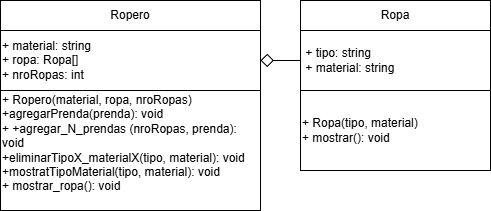

The diagram above was exported from draw.io. Its source (the exported page's mxGraphModel, read from the mxfile embedded in the PNG):
<mxGraphModel dx="464" dy="742" grid="1" gridSize="10" guides="1" tooltips="1" connect="1" arrows="1" fold="1" page="1" pageScale="1" pageWidth="827" pageHeight="1169" math="0" shadow="0">
  <root>
    <mxCell id="0" />
    <mxCell id="1" parent="0" />
    <mxCell id="-EkESisspz0lwbRrM2xl-1" value="Ropero" style="rounded=0;whiteSpace=wrap;html=1;" vertex="1" parent="1">
      <mxGeometry x="30" y="80" width="260" height="30" as="geometry" />
    </mxCell>
    <mxCell id="-EkESisspz0lwbRrM2xl-2" value="+ material: string&lt;div&gt;+ ropa: Ropa[]&lt;/div&gt;&lt;div&gt;+ nroRopas: int&lt;/div&gt;" style="rounded=0;whiteSpace=wrap;html=1;align=left;" vertex="1" parent="1">
      <mxGeometry x="30" y="110" width="260" height="60" as="geometry" />
    </mxCell>
    <mxCell id="-EkESisspz0lwbRrM2xl-3" value="+ Ropero(material, ropa, nroRopas)&lt;div&gt;+agregarPrenda(prenda): void&lt;/div&gt;&lt;div&gt;+ +agregar_N_prendas (nroRopas, prenda): void&lt;/div&gt;&lt;div&gt;+eliminarTipoX_materialX(tipo, material): void&lt;/div&gt;&lt;div&gt;+mostratTipoMaterial(tipo, material): void&lt;/div&gt;&lt;div&gt;+ mostrar_ropa(): void&lt;/div&gt;&lt;div&gt;&lt;br&gt;&lt;/div&gt;" style="rounded=0;whiteSpace=wrap;html=1;align=left;" vertex="1" parent="1">
      <mxGeometry x="30" y="170" width="260" height="120" as="geometry" />
    </mxCell>
    <mxCell id="-EkESisspz0lwbRrM2xl-4" value="Ropa" style="rounded=0;whiteSpace=wrap;html=1;" vertex="1" parent="1">
      <mxGeometry x="330" y="80" width="190" height="30" as="geometry" />
    </mxCell>
    <mxCell id="-EkESisspz0lwbRrM2xl-7" style="edgeStyle=orthogonalEdgeStyle;rounded=0;orthogonalLoop=1;jettySize=auto;html=1;entryX=1;entryY=0.5;entryDx=0;entryDy=0;endArrow=diamond;endFill=0;endSize=11;" edge="1" parent="1" source="-EkESisspz0lwbRrM2xl-5" target="-EkESisspz0lwbRrM2xl-2">
      <mxGeometry relative="1" as="geometry" />
    </mxCell>
    <mxCell id="-EkESisspz0lwbRrM2xl-5" value="&amp;nbsp;+ tipo: string&lt;div&gt;&amp;nbsp;+ material:&amp;nbsp;&lt;span style=&quot;background-color: transparent; color: light-dark(rgb(0, 0, 0), rgb(255, 255, 255));&quot;&gt;string&lt;/span&gt;&lt;/div&gt;" style="rounded=0;whiteSpace=wrap;html=1;align=left;" vertex="1" parent="1">
      <mxGeometry x="330" y="110" width="190" height="60" as="geometry" />
    </mxCell>
    <mxCell id="-EkESisspz0lwbRrM2xl-6" value="&lt;div&gt;+ Ropa(&lt;span style=&quot;background-color: transparent; color: light-dark(rgb(0, 0, 0), rgb(255, 255, 255));&quot;&gt;tipo,&amp;nbsp;&lt;/span&gt;&lt;span style=&quot;background-color: transparent; color: light-dark(rgb(0, 0, 0), rgb(255, 255, 255));&quot;&gt;material&lt;/span&gt;&lt;span style=&quot;background-color: transparent; color: light-dark(rgb(0, 0, 0), rgb(255, 255, 255));&quot;&gt;)&lt;/span&gt;&lt;/div&gt;&lt;div&gt;&lt;span style=&quot;background-color: transparent; color: light-dark(rgb(0, 0, 0), rgb(255, 255, 255));&quot;&gt;+ mostrar(): void&lt;/span&gt;&lt;/div&gt;" style="rounded=0;whiteSpace=wrap;html=1;align=left;" vertex="1" parent="1">
      <mxGeometry x="330" y="170" width="190" height="80" as="geometry" />
    </mxCell>
  </root>
</mxGraphModel>